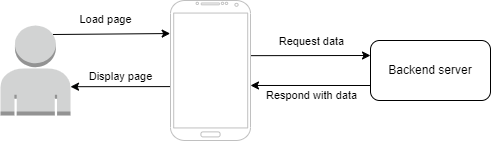

The diagram above was exported from draw.io. Its source (the exported page's mxGraphModel, read from the mxfile embedded in the PNG):
<mxGraphModel dx="1148" dy="885" grid="1" gridSize="10" guides="1" tooltips="1" connect="1" arrows="1" fold="1" page="1" pageScale="1" pageWidth="827" pageHeight="1169" math="0" shadow="0">
  <root>
    <mxCell id="0" />
    <mxCell id="1" parent="0" />
    <mxCell id="7" style="edgeStyle=none;html=1;entryX=1;entryY=0.68;entryDx=0;entryDy=0;entryPerimeter=0;exitX=-0.004;exitY=0.615;exitDx=0;exitDy=0;exitPerimeter=0;" edge="1" parent="1" source="2" target="3">
      <mxGeometry relative="1" as="geometry" />
    </mxCell>
    <mxCell id="8" value="Display page" style="edgeLabel;html=1;align=center;verticalAlign=middle;resizable=0;points=[];" vertex="1" connectable="0" parent="7">
      <mxGeometry x="-0.2143" relative="1" as="geometry">
        <mxPoint x="-11" y="-11" as="offset" />
      </mxGeometry>
    </mxCell>
    <mxCell id="9" style="edgeStyle=none;html=1;entryX=0;entryY=0.25;entryDx=0;entryDy=0;exitX=0.996;exitY=0.394;exitDx=0;exitDy=0;exitPerimeter=0;" edge="1" parent="1" source="2" target="6">
      <mxGeometry relative="1" as="geometry" />
    </mxCell>
    <mxCell id="10" value="Request data" style="edgeLabel;html=1;align=center;verticalAlign=middle;resizable=0;points=[];" vertex="1" connectable="0" parent="9">
      <mxGeometry x="0.4136" y="-1" relative="1" as="geometry">
        <mxPoint x="-24" y="-16" as="offset" />
      </mxGeometry>
    </mxCell>
    <mxCell id="2" value="" style="verticalLabelPosition=bottom;verticalAlign=top;html=1;shadow=0;dashed=0;strokeWidth=1;shape=mxgraph.android.phone2;strokeColor=#c0c0c0;" vertex="1" parent="1">
      <mxGeometry x="250" y="45" width="80" height="140" as="geometry" />
    </mxCell>
    <mxCell id="4" style="edgeStyle=none;html=1;entryX=-0.004;entryY=0.236;entryDx=0;entryDy=0;entryPerimeter=0;exitX=0.75;exitY=0.1;exitDx=0;exitDy=0;exitPerimeter=0;" edge="1" parent="1" source="3" target="2">
      <mxGeometry relative="1" as="geometry" />
    </mxCell>
    <mxCell id="5" value="Load page" style="edgeLabel;html=1;align=center;verticalAlign=middle;resizable=0;points=[];" vertex="1" connectable="0" parent="4">
      <mxGeometry x="0.3168" y="2" relative="1" as="geometry">
        <mxPoint x="-25" y="-13" as="offset" />
      </mxGeometry>
    </mxCell>
    <mxCell id="3" value="" style="outlineConnect=0;dashed=0;verticalLabelPosition=bottom;verticalAlign=top;align=center;html=1;shape=mxgraph.aws3.user;fillColor=#D2D3D3;gradientColor=none;" vertex="1" parent="1">
      <mxGeometry x="80" y="70" width="70" height="90" as="geometry" />
    </mxCell>
    <mxCell id="11" style="edgeStyle=none;html=1;exitX=0;exitY=0.75;exitDx=0;exitDy=0;entryX=1;entryY=0.607;entryDx=0;entryDy=0;entryPerimeter=0;" edge="1" parent="1" source="6" target="2">
      <mxGeometry relative="1" as="geometry" />
    </mxCell>
    <mxCell id="12" value="Respond with data" style="edgeLabel;html=1;align=center;verticalAlign=middle;resizable=0;points=[];" vertex="1" connectable="0" parent="11">
      <mxGeometry x="-0.5227" relative="1" as="geometry">
        <mxPoint x="-31" y="10" as="offset" />
      </mxGeometry>
    </mxCell>
    <mxCell id="6" value="Backend server" style="rounded=1;whiteSpace=wrap;html=1;" vertex="1" parent="1">
      <mxGeometry x="450" y="85" width="120" height="60" as="geometry" />
    </mxCell>
  </root>
</mxGraphModel>